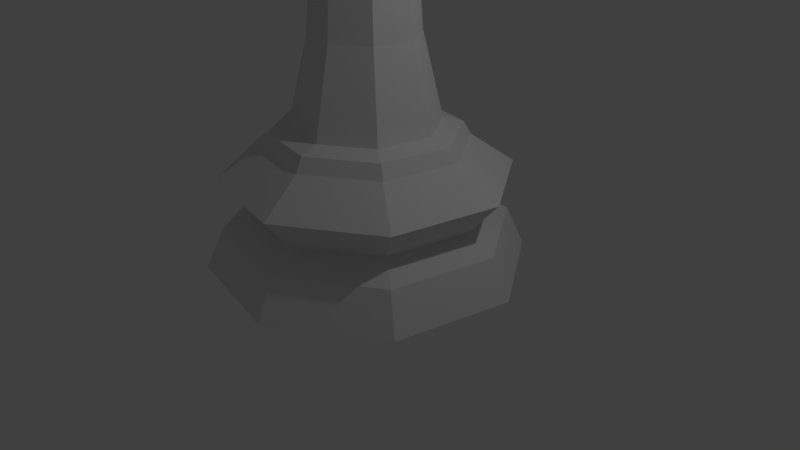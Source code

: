 # Source: chesspiece-bishop-lp.blend  (saved by Blender 2.78.0; exported with 4.5.12 LTS)
import bpy
from mathutils import Matrix  # noqa: F401  (used for matrix-valued properties, if any)

bpy.ops.wm.read_factory_settings(use_empty=True)
scene = bpy.context.scene
scene.name = 'Scene'

# ---- collections
col_collection_1 = bpy.data.collections.new('Collection 1'); scene.collection.children.link(col_collection_1)

# ---- world
world_world = bpy.data.worlds.new('World'); scene.world = world_world
world_world.color = (0.05088, 0.05088, 0.05088)
world_world.use_sun_shadow = False
world_world.sun_shadow_jitter_overblur = 0.0
world_world.cycles.sampling_method = 'MANUAL'

# ---- cameras
cam_camera = bpy.data.cameras.new('Camera')
cam_camera.clip_end = 100.0
cam_camera.lens = 35.0
cam_camera.sensor_width = 32.0
cam_camera.sensor_height = 18.0
cam_camera.ortho_scale = 7.314
cam_camera.dof.focus_distance = 0.0
cam_camera.dof.aperture_fstop = 128.0

# ---- lights
light_lamp = bpy.data.lights.new('Lamp', 'POINT')
light_lamp.transmission_factor = 0.0
light_lamp.cutoff_distance = 30.0
light_lamp.energy = 100.0
light_lamp.shadow_buffer_clip_start = 1.001
light_lamp.shadow_soft_size = 0.1
light_lamp.shadow_maximum_resolution = 0.006
light_lamp.use_absolute_resolution = True

# ---- meshes
me_cylinder = bpy.data.meshes.new('Cylinder')
me_cylinder.from_pydata([(1.133, 1.695, 8.821e-06), (2.0, 0.3976, 8.821e-06), (1.695, -1.133, 8.821e-06), (0.3974, -2.0, 8.821e-06), (-1.133, -1.696, 8.821e-06), (-2.0, -0.398, 8.821e-06), (-1.696, 1.133, 8.821e-06), (-0.3982, 2.0, 8.821e-06), (0.8012, 1.199, 0.7143), (1.415, 0.2813, 0.7143), (1.199, -0.8018, 0.7143), (0.2811, -1.415, 0.7143), (-0.8019, -1.2, 0.7143), (-1.415, -0.2817, 0.7143), (-1.2, 0.8014, 0.7143), (-0.2818, 1.415, 0.7143), (1.023, 1.532, 1.174), (1.807, 0.3593, 1.174), (1.532, -1.024, 1.174), (0.3592, -1.808, 1.174), (-1.024, -1.533, 1.174), (-1.808, -0.3597, 1.174), (-1.533, 1.024, 1.174), (-0.3599, 1.807, 1.174), (0.7142, 1.069, 1.561), (1.261, 0.2508, 1.561), (1.069, -0.7148, 1.561), (0.2506, -1.262, 1.561), (-0.715, -1.07, 1.561), (-1.262, -0.2511, 1.561), (-1.07, 0.7144, 1.561), (-0.2513, 1.261, 1.561), (0.6582, 0.9855, 1.733), (1.162, 0.2311, 1.733), (0.9853, -0.6588, 1.733), (0.2309, -1.163, 1.733), (-0.659, -0.9859, 1.733), (-1.163, -0.2315, 1.733), (-0.9861, 0.6584, 1.733), (-0.2316, 1.162, 1.733), (0.5167, 0.7737, 1.798), (0.9125, 0.1814, 1.798), (0.7735, -0.5173, 1.798), (0.1812, -0.9131, 1.798), (-0.5175, -0.7741, 1.798), (-0.9133, -0.1818, 1.798), (-0.7743, 0.5169, 1.798), (-0.182, 0.9127, 1.798), (0.3517, -1.77, 0.5148), (-0.3525, 1.77, 0.5148), (-1.771, -0.3523, 0.5148), (1.77, 0.3519, 0.5148), (-1.003, -1.501, 0.5148), (1.5, -1.003, 0.5148), (1.002, 1.5, 0.5148), (-1.501, 1.003, 0.5148), (-0.6368, 0.4251, 4.898), (-0.7511, -0.1495, 4.898), (-0.4256, -0.6366, 4.898), (-0.1497, 0.7505, 4.898), (0.149, -0.7509, 4.898), (0.6361, -0.4255, 4.898), (0.4249, 0.6363, 4.898), (0.7504, 0.1491, 4.898), (-0.4867, 0.3248, 3.999), (-1.113, 0.7434, 4.239), (-0.2615, 1.312, 4.239), (-0.1145, 0.5735, 3.999), (0.7432, 1.113, 4.239), (0.3246, 0.4861, 3.999), (1.312, 0.2609, 4.239), (0.5733, 0.1139, 3.999), (0.4859, -0.3251, 3.999), (1.112, -0.7438, 4.239), (0.2607, -1.313, 4.239), (0.1137, -0.5738, 3.999), (-0.744, -1.113, 4.239), (-0.3253, -0.4865, 3.999), (-1.313, -0.2613, 4.239), (-0.574, -0.1143, 3.999), (0.2226, 0.331, 7.151), (0.5876, 0.8759, 5.85), (0.4399, 0.6555, 5.077), (0.3913, 0.07774, 7.151), (1.035, 0.2049, 5.85), (0.7745, 0.1535, 5.077), (0.3316, -0.2207, 7.151), (0.8765, -0.5857, 5.85), (0.6561, -0.4381, 5.077), (0.07835, -0.3895, 7.151), (0.2055, -1.033, 5.85), (0.1541, -0.7727, 5.077), (0.00124, 0.0006266, 7.471), (-0.5851, -0.8746, 5.85), (-0.4375, -0.6543, 5.077), (-1.032, -0.2037, 5.85), (-0.772, -0.1522, 5.077), (-0.874, 0.587, 5.85), (-0.6536, 0.4393, 5.077), (-0.07587, 0.3907, 7.151), (-0.2031, 1.034, 5.85), (-0.1516, 0.7739, 5.077), (-0.1316, 0.6594, 2.874), (0.3733, 0.559, 2.874), (0.6592, 0.131, 2.874), (0.1308, -0.6598, 2.874), (-0.374, -0.5594, 2.874), (-0.66, -0.1314, 2.874), (-0.5596, 0.3735, 2.874), (0.5588, -0.3738, 2.874), (-0.7593, 0.5069, 4.431), (-0.8277, 0.5526, 4.651), (0.7585, -0.5073, 4.431), (0.8269, -0.553, 4.651), (-0.1945, 0.9757, 4.651), (-0.1784, 0.895, 4.431), (0.5524, 0.8271, 4.651), (0.5067, 0.7587, 4.431), (0.9755, 0.1939, 4.651), (0.8948, 0.1779, 4.431), (0.1937, -0.9761, 4.651), (0.1777, -0.8954, 4.431), (-0.5532, -0.8275, 4.651), (-0.5075, -0.7591, 4.431), (-0.9763, -0.1943, 4.651), (-0.8956, -0.1783, 4.431), (-0.6754, 0.4508, 4.826), (0.6746, -0.4512, 4.826), (-0.1588, 0.796, 4.826), (0.4506, 0.6748, 4.826), (0.7958, 0.1582, 4.826), (0.158, -0.7964, 4.826), (-0.4514, -0.6752, 4.826), (-0.7966, -0.1586, 4.826), (0.522, 0.778, 6.489), (0.9192, 0.1821, 6.489), (0.7787, -0.5202, 6.489), (0.1827, -0.9173, 6.489), (-0.5196, -0.7768, 6.489), (-0.9167, -0.1808, 6.489), (-0.7762, 0.5214, 6.489), (0.00124, 0.0006266, 7.471), (0.1237, 0.1231, 7.771), (0.1237, 0.1231, 7.571), (0.1744, 0.0006266, 7.771), (0.1744, 0.0006266, 7.571), (0.1237, -0.1218, 7.771), (0.1237, -0.1218, 7.571), (0.00124, -0.1726, 7.771), (0.00124, -0.1726, 7.571), (0.00124, 0.0006265, 7.871), (-0.1212, -0.1218, 7.771), (-0.1212, -0.1218, 7.571), (-0.172, 0.0006266, 7.771), (-0.172, 0.0006266, 7.571), (-0.1212, 0.1231, 7.771), (-0.1212, 0.1231, 7.571), (0.00124, 0.1738, 7.771), (0.00124, 0.1738, 7.571), (-0.3998, -0.598, 6.754), (-0.3851, -0.8037, 6.489), (-0.4169, -0.08204, 7.115), (0.0008896, -0.881, 6.489), (0.1473, -1.021, 5.85), (0.2286, 0.9406, 5.891), (0.2286, -0.8973, 5.534), (0.1934, -0.9713, 5.667), (0.08207, 0.8661, 6.489), (-0.08403, 0.432, 7.099), (-0.1326, -0.3472, 7.151), (-0.1526, 0.1037, 7.322), (-0.09903, 0.3753, 7.151), (-0.1624, -0.03172, 7.337), (-0.1509, -0.2265, 7.251), (-0.3212, 0.9541, 5.856), (-0.3212, -0.8183, 5.512), (-0.202, 1.029, 5.879), (0.184, -0.9239, 5.526), (-0.3447, -0.9227, 5.85), (-0.3647, 0.7957, 6.489), (-0.4071, 0.2742, 7.035)], [], [(51, 9, 10, 53), (13, 21, 22, 14), (12, 20, 21, 13), (28, 36, 37, 29), (29, 37, 38, 30), (53, 10, 11, 48), (23, 31, 24, 16), (22, 30, 31, 23), (38, 46, 47, 39), (39, 47, 40, 32), (48, 11, 12, 52), (17, 25, 26, 18), (16, 24, 25, 17), (32, 40, 41, 33), (33, 41, 42, 34), (52, 12, 13, 50), (20, 28, 29, 21), (18, 26, 27, 19), (34, 42, 43, 35), (36, 44, 45, 37), (50, 13, 14, 55), (21, 29, 30, 22), (19, 27, 28, 20), (35, 43, 44, 36), (37, 45, 46, 38), (55, 14, 15, 49), (15, 23, 16, 8), (14, 22, 23, 15), (30, 38, 39, 31), (31, 39, 32, 24), (5, 6, 7, 0, 1, 2, 3, 4), (128, 126, 56, 59), (49, 15, 8, 54), (9, 17, 18, 10), (8, 16, 17, 9), (24, 32, 33, 25), (25, 33, 34, 26), (54, 8, 9, 51), (11, 19, 20, 12), (10, 18, 19, 11), (26, 34, 35, 27), (27, 35, 36, 28), (0, 54, 51, 1), (7, 49, 54, 0), (6, 55, 49, 7), (5, 50, 55, 6), (4, 52, 50, 5), (3, 48, 52, 4), (2, 53, 48, 3), (1, 51, 53, 2), (56, 98, 101, 59), (129, 128, 59, 62), (130, 129, 62, 63), (131, 127, 61, 60), (127, 130, 63, 61), (132, 131, 60, 58), (133, 132, 58, 57), (126, 133, 57, 56), (108, 107, 79, 64), (64, 79, 78, 65), (107, 106, 77, 79), (79, 77, 76, 78), (106, 105, 75, 77), (77, 75, 74, 76), (109, 104, 71, 72), (72, 71, 70, 73), (105, 109, 72, 75), (75, 72, 73, 74), (104, 103, 69, 71), (71, 69, 68, 70), (103, 102, 67, 69), (69, 67, 66, 68), (102, 108, 64, 67), (67, 64, 65, 66), (101, 100, 81, 82), (99, 92, 80), (57, 96, 98, 56), (134, 80, 83, 135), (82, 81, 84, 85), (80, 92, 83), (83, 92, 86), (58, 94, 96, 57), (135, 83, 86, 136), (85, 84, 87, 88), (88, 87, 90, 166, 165, 177, 91), (86, 92, 89), (60, 91, 94, 58), (136, 86, 89, 137), (91, 177, 175, 178, 93, 94), (89, 92, 173, 169), (61, 88, 91, 60), (137, 89, 169, 162), (94, 93, 95, 96), (61, 63, 85, 88), (138, 159, 161, 139), (96, 95, 97, 98), (63, 62, 82, 85), (139, 161, 180, 140), (98, 97, 100, 101), (59, 101, 82, 62), (140, 180, 179), (47, 46, 108, 102), (40, 47, 102, 103), (41, 40, 103, 104), (43, 42, 109, 105), (42, 41, 104, 109), (44, 43, 105, 106), (45, 44, 106, 107), (46, 45, 107, 108), (65, 78, 125, 110), (110, 125, 124, 111), (78, 76, 123, 125), (125, 123, 122, 124), (76, 74, 121, 123), (123, 121, 120, 122), (73, 70, 119, 112), (112, 119, 118, 113), (74, 73, 112, 121), (121, 112, 113, 120), (70, 68, 117, 119), (119, 117, 116, 118), (68, 66, 115, 117), (117, 115, 114, 116), (66, 65, 110, 115), (115, 110, 111, 114), (111, 124, 133, 126), (124, 122, 132, 133), (122, 120, 131, 132), (113, 118, 130, 127), (120, 113, 127, 131), (118, 116, 129, 130), (116, 114, 128, 129), (114, 111, 126, 128), (97, 140, 179, 174, 176, 100), (95, 139, 140, 97), (93, 138, 139, 95), (90, 137, 162, 163), (87, 136, 137, 90), (84, 135, 136, 87), (81, 134, 135, 84), (100, 176, 164, 167, 134, 81), (141, 158, 143), (158, 157, 142, 143), (157, 150, 142), (141, 143, 145), (143, 142, 144, 145), (142, 150, 144), (141, 145, 147), (145, 144, 146, 147), (144, 150, 146), (141, 147, 149), (147, 146, 148, 149), (146, 150, 148), (141, 149, 152), (149, 148, 151, 152), (148, 150, 151), (141, 152, 154), (152, 151, 153, 154), (151, 150, 153), (141, 154, 156), (154, 153, 155, 156), (153, 150, 155), (141, 156, 158), (156, 155, 157, 158), (155, 150, 157), (164, 165, 166, 163, 162, 169, 173, 172, 170, 171, 168, 167), (168, 171, 99), (170, 172, 92), (163, 166, 90), (167, 168, 99, 80, 134), (172, 173, 92), (175, 174, 179, 180, 161, 159, 160, 178), (160, 159, 138), (174, 175, 177, 165, 164, 176), (171, 170, 92, 99), (178, 160, 138, 93)])
me_cylinder.use_remesh_preserve_volume = False
me_cylinder.use_remesh_preserve_attributes = False
me_cylinder.use_mirror_vertex_groups = False
me_cylinder.update()

# ---- objects
ob_bishop_low_poly = bpy.data.objects.new('Bishop Low Poly', me_cylinder)
ob_lamp = bpy.data.objects.new('Lamp', light_lamp)
ob_camera = bpy.data.objects.new('Camera', cam_camera)

# ---- transforms, parenting, visibility, modifiers, constraints
ob_bishop_low_poly.location = (0.0, 0.0, 0.0)
ob_bishop_low_poly.lineart.crease_threshold = 0.0
ob_lamp.location = (4.076, 1.005, 5.904)
ob_lamp.rotation_euler = (0.6503, 0.05522, 1.866)
ob_lamp.lock_rotations_4d = False
ob_lamp.empty_display_type = 'ARROWS'
ob_lamp.color = (0.0, 0.0, 0.0, 0.0)
ob_lamp.lineart.crease_threshold = 0.0
ob_camera.location = (7.481, -6.508, 5.344)
ob_camera.rotation_euler = (1.109, 0.0, 0.8149)
ob_camera.lock_rotations_4d = False
ob_camera.empty_display_type = 'ARROWS'
ob_camera.color = (0.0, 0.0, 0.0, 0.0)
ob_camera.display_type = 'WIRE'
ob_camera.lineart.crease_threshold = 0.0

# ---- collection membership
col_collection_1.objects.link(ob_bishop_low_poly)
col_collection_1.objects.link(ob_lamp)
col_collection_1.objects.link(ob_camera)

# ---- scene / render settings (as saved in the file)
scene.camera = ob_camera
scene.frame_start = 1; scene.frame_end = 250; scene.frame_set(1)
scene.render.engine = 'BLENDER_EEVEE_NEXT'
scene.render.resolution_percentage = 50
scene.render.dither_intensity = 0.0
scene.cycles.use_denoising = False
scene.cycles.samples = 128
scene.cycles.sampling_pattern = 'TABULATED_SOBOL'
scene.cycles.light_sampling_threshold = 0.0
scene.cycles.use_adaptive_sampling = False
scene.cycles.use_light_tree = False
scene.cycles.blur_glossy = 0.0
scene.cycles.sample_clamp_indirect = 0.0
scene.view_settings.view_transform = 'Standard'
bpy.context.view_layer.update()
